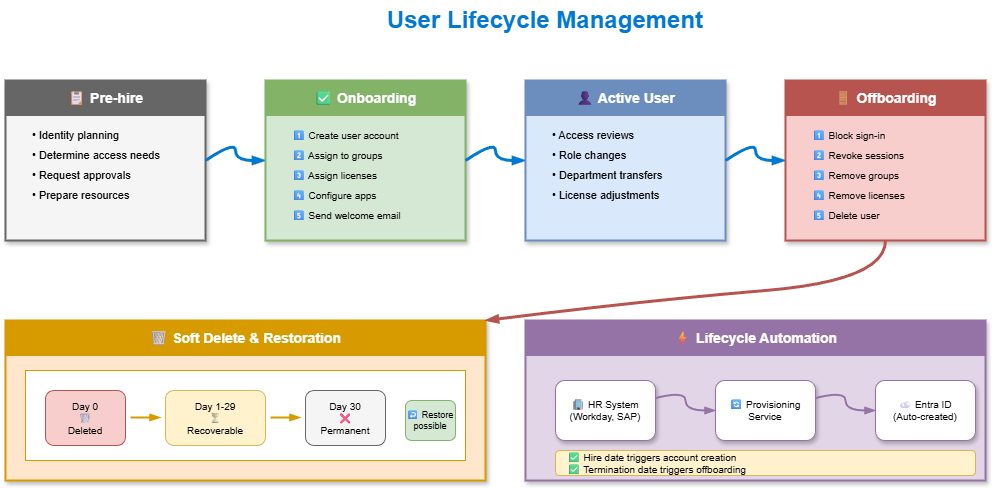

The diagram above was exported from draw.io. Its source (the exported page's mxGraphModel, read from the mxfile embedded in the PNG):
<mxGraphModel dx="886" dy="440" grid="1" gridSize="10" guides="1" tooltips="1" connect="1" arrows="1" fold="1" page="1" pageScale="1" pageWidth="1200" pageHeight="700" math="0" shadow="1">
  <root>
    <mxCell id="0" />
    <mxCell id="1" parent="0" />
    <mxCell id="title" value="User Lifecycle Management" style="text;html=1;strokeColor=none;fillColor=none;align=center;verticalAlign=middle;whiteSpace=wrap;rounded=0;fontSize=24;fontStyle=1;fontColor=#0078D4;" parent="1" vertex="1">
      <mxGeometry x="300" y="20" width="600" height="40" as="geometry" />
    </mxCell>
    <mxCell id="prehire-box" value="" style="rounded=0;whiteSpace=wrap;html=1;fillColor=#f5f5f5;strokeColor=#666666;strokeWidth=2;shadow=1;" parent="1" vertex="1">
      <mxGeometry x="60" y="100" width="200" height="160" as="geometry" />
    </mxCell>
    <mxCell id="prehire-header" value="📋 Pre-hire" style="rounded=0;whiteSpace=wrap;html=1;fillColor=#666666;strokeColor=#666666;fontColor=#ffffff;fontSize=14;fontStyle=1;" parent="1" vertex="1">
      <mxGeometry x="60" y="100" width="200" height="35" as="geometry" />
    </mxCell>
    <mxCell id="pre1" value="• Identity planning" style="text;html=1;strokeColor=none;fillColor=none;align=left;verticalAlign=middle;fontSize=11;spacingLeft=15;" parent="1" vertex="1">
      <mxGeometry x="70" y="145" width="180" height="20" as="geometry" />
    </mxCell>
    <mxCell id="pre2" value="• Determine access needs" style="text;html=1;strokeColor=none;fillColor=none;align=left;verticalAlign=middle;fontSize=11;spacingLeft=15;" parent="1" vertex="1">
      <mxGeometry x="70" y="165" width="180" height="20" as="geometry" />
    </mxCell>
    <mxCell id="pre3" value="• Request approvals" style="text;html=1;strokeColor=none;fillColor=none;align=left;verticalAlign=middle;fontSize=11;spacingLeft=15;" parent="1" vertex="1">
      <mxGeometry x="70" y="185" width="180" height="20" as="geometry" />
    </mxCell>
    <mxCell id="pre4" value="• Prepare resources" style="text;html=1;strokeColor=none;fillColor=none;align=left;verticalAlign=middle;fontSize=11;spacingLeft=15;" parent="1" vertex="1">
      <mxGeometry x="70" y="205" width="180" height="20" as="geometry" />
    </mxCell>
    <mxCell id="arrow1" style="curved=1;endArrow=blockThin;endFill=1;strokeColor=#0078D4;strokeWidth=3;exitX=1;exitY=0.5;entryX=0;entryY=0.5;shadow=0;" parent="1" source="prehire-box" target="onboard-box" edge="1">
      <mxGeometry relative="1" as="geometry">
        <Array as="points">
          <mxPoint x="290" y="160" />
          <mxPoint x="290" y="180" />
        </Array>
      </mxGeometry>
    </mxCell>
    <mxCell id="onboard-box" value="" style="rounded=0;whiteSpace=wrap;html=1;fillColor=#d5e8d4;strokeColor=#82b366;strokeWidth=2;shadow=1;" parent="1" vertex="1">
      <mxGeometry x="320" y="100" width="200" height="160" as="geometry" />
    </mxCell>
    <mxCell id="onboard-header" value="✅ Onboarding" style="rounded=0;whiteSpace=wrap;html=1;fillColor=#82b366;strokeColor=#82b366;fontColor=#ffffff;fontSize=14;fontStyle=1;" parent="1" vertex="1">
      <mxGeometry x="320" y="100" width="200" height="35" as="geometry" />
    </mxCell>
    <mxCell id="on1" value="1⃣ Create user account" style="text;html=1;strokeColor=none;fillColor=none;align=left;verticalAlign=middle;fontSize=10;spacingLeft=15;" parent="1" vertex="1">
      <mxGeometry x="330" y="145" width="180" height="20" as="geometry" />
    </mxCell>
    <mxCell id="on2" value="2⃣ Assign to groups" style="text;html=1;strokeColor=none;fillColor=none;align=left;verticalAlign=middle;fontSize=10;spacingLeft=15;" parent="1" vertex="1">
      <mxGeometry x="330" y="165" width="180" height="20" as="geometry" />
    </mxCell>
    <mxCell id="on3" value="3⃣ Assign licenses" style="text;html=1;strokeColor=none;fillColor=none;align=left;verticalAlign=middle;fontSize=10;spacingLeft=15;" parent="1" vertex="1">
      <mxGeometry x="330" y="185" width="180" height="20" as="geometry" />
    </mxCell>
    <mxCell id="on4" value="4⃣ Configure apps" style="text;html=1;strokeColor=none;fillColor=none;align=left;verticalAlign=middle;fontSize=10;spacingLeft=15;" parent="1" vertex="1">
      <mxGeometry x="330" y="205" width="180" height="20" as="geometry" />
    </mxCell>
    <mxCell id="on5" value="5⃣ Send welcome email" style="text;html=1;strokeColor=none;fillColor=none;align=left;verticalAlign=middle;fontSize=10;spacingLeft=15;" parent="1" vertex="1">
      <mxGeometry x="330" y="225" width="180" height="20" as="geometry" />
    </mxCell>
    <mxCell id="arrow2" style="curved=1;endArrow=blockThin;endFill=1;strokeColor=#0078D4;strokeWidth=3;exitX=1;exitY=0.5;entryX=0;entryY=0.5;shadow=0;" parent="1" source="onboard-box" target="active-box" edge="1">
      <mxGeometry relative="1" as="geometry">
        <Array as="points">
          <mxPoint x="550" y="160" />
          <mxPoint x="550" y="180" />
        </Array>
      </mxGeometry>
    </mxCell>
    <mxCell id="active-box" value="" style="rounded=0;whiteSpace=wrap;html=1;fillColor=#dae8fc;strokeColor=#6c8ebf;strokeWidth=2;shadow=1;" parent="1" vertex="1">
      <mxGeometry x="580" y="100" width="200" height="160" as="geometry" />
    </mxCell>
    <mxCell id="active-header" value="👤 Active User" style="rounded=0;whiteSpace=wrap;html=1;fillColor=#6c8ebf;strokeColor=#6c8ebf;fontColor=#ffffff;fontSize=14;fontStyle=1;" parent="1" vertex="1">
      <mxGeometry x="580" y="100" width="200" height="35" as="geometry" />
    </mxCell>
    <mxCell id="act1" value="• Access reviews" style="text;html=1;strokeColor=none;fillColor=none;align=left;verticalAlign=middle;fontSize=11;spacingLeft=15;" parent="1" vertex="1">
      <mxGeometry x="590" y="145" width="180" height="20" as="geometry" />
    </mxCell>
    <mxCell id="act2" value="• Role changes" style="text;html=1;strokeColor=none;fillColor=none;align=left;verticalAlign=middle;fontSize=11;spacingLeft=15;" parent="1" vertex="1">
      <mxGeometry x="590" y="165" width="180" height="20" as="geometry" />
    </mxCell>
    <mxCell id="act3" value="• Department transfers" style="text;html=1;strokeColor=none;fillColor=none;align=left;verticalAlign=middle;fontSize=11;spacingLeft=15;" parent="1" vertex="1">
      <mxGeometry x="590" y="185" width="180" height="20" as="geometry" />
    </mxCell>
    <mxCell id="act4" value="• License adjustments" style="text;html=1;strokeColor=none;fillColor=none;align=left;verticalAlign=middle;fontSize=11;spacingLeft=15;" parent="1" vertex="1">
      <mxGeometry x="590" y="205" width="180" height="20" as="geometry" />
    </mxCell>
    <mxCell id="arrow3" style="curved=1;endArrow=blockThin;endFill=1;strokeColor=#0078D4;strokeWidth=3;exitX=1;exitY=0.5;entryX=0;entryY=0.5;shadow=0;" parent="1" source="active-box" target="offboard-box" edge="1">
      <mxGeometry relative="1" as="geometry">
        <Array as="points">
          <mxPoint x="810" y="160" />
          <mxPoint x="810" y="180" />
        </Array>
      </mxGeometry>
    </mxCell>
    <mxCell id="offboard-box" value="" style="rounded=0;whiteSpace=wrap;html=1;fillColor=#f8cecc;strokeColor=#b85450;strokeWidth=2;shadow=1;" parent="1" vertex="1">
      <mxGeometry x="840" y="100" width="200" height="160" as="geometry" />
    </mxCell>
    <mxCell id="offboard-header" value="🚪 Offboarding" style="rounded=0;whiteSpace=wrap;html=1;fillColor=#b85450;strokeColor=#b85450;fontColor=#ffffff;fontSize=14;fontStyle=1;" parent="1" vertex="1">
      <mxGeometry x="840" y="100" width="200" height="35" as="geometry" />
    </mxCell>
    <mxCell id="off1" value="1⃣ Block sign-in" style="text;html=1;strokeColor=none;fillColor=none;align=left;verticalAlign=middle;fontSize=10;spacingLeft=15;" parent="1" vertex="1">
      <mxGeometry x="850" y="145" width="180" height="20" as="geometry" />
    </mxCell>
    <mxCell id="off2" value="2⃣ Revoke sessions" style="text;html=1;strokeColor=none;fillColor=none;align=left;verticalAlign=middle;fontSize=10;spacingLeft=15;" parent="1" vertex="1">
      <mxGeometry x="850" y="165" width="180" height="20" as="geometry" />
    </mxCell>
    <mxCell id="off3" value="3⃣ Remove groups" style="text;html=1;strokeColor=none;fillColor=none;align=left;verticalAlign=middle;fontSize=10;spacingLeft=15;" parent="1" vertex="1">
      <mxGeometry x="850" y="185" width="180" height="20" as="geometry" />
    </mxCell>
    <mxCell id="off4" value="4⃣ Remove licenses" style="text;html=1;strokeColor=none;fillColor=none;align=left;verticalAlign=middle;fontSize=10;spacingLeft=15;" parent="1" vertex="1">
      <mxGeometry x="850" y="205" width="180" height="20" as="geometry" />
    </mxCell>
    <mxCell id="off5" value="5⃣ Delete user" style="text;html=1;strokeColor=none;fillColor=none;align=left;verticalAlign=middle;fontSize=10;spacingLeft=15;" parent="1" vertex="1">
      <mxGeometry x="850" y="225" width="180" height="20" as="geometry" />
    </mxCell>
    <mxCell id="deleted-box" value="" style="rounded=0;whiteSpace=wrap;html=1;fillColor=#ffe6cc;strokeColor=#d79b00;strokeWidth=2;shadow=1;" parent="1" vertex="1">
      <mxGeometry x="60" y="340" width="480" height="160" as="geometry" />
    </mxCell>
    <mxCell id="deleted-header" value="🗑 Soft Delete &amp; Restoration" style="rounded=0;whiteSpace=wrap;html=1;fillColor=#d79b00;strokeColor=#d79b00;fontColor=#ffffff;fontSize=14;fontStyle=1;" parent="1" vertex="1">
      <mxGeometry x="60" y="340" width="480" height="35" as="geometry" />
    </mxCell>
    <mxCell id="timeline-bg" value="" style="rounded=0;whiteSpace=wrap;html=1;fillColor=#ffffff;strokeColor=#d79b00;" parent="1" vertex="1">
      <mxGeometry x="80" y="390" width="440" height="90" as="geometry" />
    </mxCell>
    <mxCell id="day0" value="Day 0&#10;🗑&#10;Deleted" style="rounded=1;whiteSpace=wrap;html=1;fillColor=#f8cecc;strokeColor=#b85450;fontSize=10;" parent="1" vertex="1">
      <mxGeometry x="100" y="410" width="80" height="55" as="geometry" />
    </mxCell>
    <mxCell id="day1-29" value="Day 1-29&#10;⏳&#10;Recoverable" style="rounded=1;whiteSpace=wrap;html=1;fillColor=#fff2cc;strokeColor=#d6b656;fontSize=10;" parent="1" vertex="1">
      <mxGeometry x="220" y="410" width="100" height="55" as="geometry" />
    </mxCell>
    <mxCell id="day30" value="Day 30&#10;❌&#10;Permanent" style="rounded=1;whiteSpace=wrap;html=1;fillColor=#f5f5f5;strokeColor=#666666;fontSize=10;" parent="1" vertex="1">
      <mxGeometry x="360" y="410" width="80" height="55" as="geometry" />
    </mxCell>
    <mxCell id="restore" value="↩ Restore&#10;possible" style="rounded=1;whiteSpace=wrap;html=1;fillColor=#d5e8d4;strokeColor=#82b366;fontSize=9;" parent="1" vertex="1">
      <mxGeometry x="460" y="420" width="50" height="40" as="geometry" />
    </mxCell>
    <mxCell id="t-arrow1" style="endArrow=blockThin;endFill=1;strokeColor=#d79b00;strokeWidth=2;" parent="1" edge="1">
      <mxGeometry relative="1" as="geometry">
        <mxPoint x="185" y="437" as="sourcePoint" />
        <mxPoint x="215" y="437" as="targetPoint" />
      </mxGeometry>
    </mxCell>
    <mxCell id="t-arrow2" style="endArrow=blockThin;endFill=1;strokeColor=#d79b00;strokeWidth=2;" parent="1" edge="1">
      <mxGeometry relative="1" as="geometry">
        <mxPoint x="325" y="437" as="sourcePoint" />
        <mxPoint x="355" y="437" as="targetPoint" />
      </mxGeometry>
    </mxCell>
    <mxCell id="auto-box" value="" style="rounded=0;whiteSpace=wrap;html=1;fillColor=#e1d5e7;strokeColor=#9673a6;strokeWidth=2;shadow=1;" parent="1" vertex="1">
      <mxGeometry x="580" y="340" width="460" height="160" as="geometry" />
    </mxCell>
    <mxCell id="auto-header" value="⚡ Lifecycle Automation" style="rounded=0;whiteSpace=wrap;html=1;fillColor=#9673a6;strokeColor=#9673a6;fontColor=#ffffff;fontSize=14;fontStyle=1;" parent="1" vertex="1">
      <mxGeometry x="580" y="340" width="460" height="35" as="geometry" />
    </mxCell>
    <mxCell id="hr-system" value="🏢 HR System&#10;(Workday, SAP)" style="rounded=1;whiteSpace=wrap;html=1;fillColor=#ffffff;strokeColor=#9673a6;fontSize=10;shadow=1;" parent="1" vertex="1">
      <mxGeometry x="610" y="400" width="100" height="60" as="geometry" />
    </mxCell>
    <mxCell id="provision" value="🔄 Provisioning&#10;Service" style="rounded=1;whiteSpace=wrap;html=1;fillColor=#ffffff;strokeColor=#9673a6;fontSize=10;shadow=1;" parent="1" vertex="1">
      <mxGeometry x="770" y="400" width="100" height="60" as="geometry" />
    </mxCell>
    <mxCell id="entra-auto" value="☁ Entra ID&#10;(Auto-created)" style="rounded=1;whiteSpace=wrap;html=1;fillColor=#ffffff;strokeColor=#9673a6;fontSize=10;shadow=1;" parent="1" vertex="1">
      <mxGeometry x="930" y="400" width="100" height="60" as="geometry" />
    </mxCell>
    <mxCell id="auto-arrow1" style="curved=1;endArrow=blockThin;endFill=1;strokeColor=#9673a6;strokeWidth=2;" parent="1" source="hr-system" target="provision" edge="1">
      <mxGeometry relative="1" as="geometry">
        <Array as="points">
          <mxPoint x="740" y="410" />
          <mxPoint x="740" y="430" />
        </Array>
      </mxGeometry>
    </mxCell>
    <mxCell id="auto-arrow2" style="curved=1;endArrow=blockThin;endFill=1;strokeColor=#9673a6;strokeWidth=2;" parent="1" source="provision" target="entra-auto" edge="1">
      <mxGeometry relative="1" as="geometry">
        <Array as="points">
          <mxPoint x="900" y="410" />
          <mxPoint x="900" y="430" />
        </Array>
      </mxGeometry>
    </mxCell>
    <mxCell id="auto-benefit" value="✅ Hire date triggers account creation&#10;✅ Termination date triggers offboarding" style="rounded=1;whiteSpace=wrap;html=1;fillColor=#fff2cc;strokeColor=#d6b656;fontSize=10;align=left;spacingLeft=10;" parent="1" vertex="1">
      <mxGeometry x="610" y="470" width="420" height="25" as="geometry" />
    </mxCell>
    <mxCell id="delete-arrow" style="curved=1;endArrow=blockThin;endFill=1;strokeColor=#b85450;strokeWidth=3;exitX=0.5;exitY=1;entryX=1;entryY=0;shadow=0;" parent="1" source="offboard-box" target="deleted-box" edge="1">
      <mxGeometry relative="1" as="geometry">
        <Array as="points">
          <mxPoint x="940" y="300" />
          <mxPoint x="700" y="320" />
        </Array>
      </mxGeometry>
    </mxCell>
  </root>
</mxGraphModel>